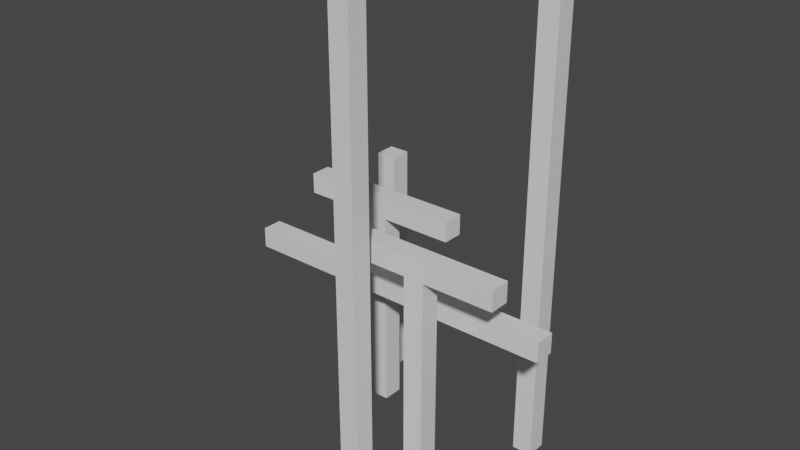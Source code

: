 # Source: 16_0.blend  (saved by Blender 2.91.10; exported with 4.5.12 LTS)
import bpy
from mathutils import Matrix  # noqa: F401  (used for matrix-valued properties, if any)

bpy.ops.wm.read_factory_settings(use_empty=True)
scene = bpy.context.scene
scene.name = 'Scene'

# ---- collections
col_collection = bpy.data.collections.new('Collection'); scene.collection.children.link(col_collection)

# ---- materials (node trees are filled in below, after node groups)
mat_material = bpy.data.materials.new('Material')
mat_material.alpha_threshold = 0.0
mat_material.use_transparent_shadow = False
mat_material.line_color = (0.0, 0.0, 0.0, 1.0)

# ---- material node trees
mat_material.use_nodes = True; mat_material.node_tree.nodes.clear()
_N = mat_material.node_tree.nodes; _L = mat_material.node_tree.links
n0 = _N.new('ShaderNodeOutputMaterial'); n0.name = 'Material Output'; n0.location = (300, 300)
n1 = _N.new('ShaderNodeBsdfPrincipled'); n1.name = 'Principled BSDF'; n1.location = (10, 300)
n1.distribution = 'GGX'
n1.subsurface_method = 'BURLEY'
n1.inputs[2].default_value = 0.4
n1.inputs[3].default_value = 1.45
n1.inputs[27].default_value = (0.0, 0.0, 0.0, 1.0)
n1.inputs[28].default_value = 1.0
_L.new(n1.outputs[0], n0.inputs[0])
n0.is_active_output = True

# ---- world
world_world = bpy.data.worlds.new('World'); scene.world = world_world
world_world.use_nodes = True; world_world.node_tree.nodes.clear()
_N = world_world.node_tree.nodes; _L = world_world.node_tree.links
n0 = _N.new('ShaderNodeOutputWorld'); n0.name = 'World Output'; n0.location = (300, 300)
n1 = _N.new('ShaderNodeBackground'); n1.name = 'Background'; n1.location = (10, 300)
n1.inputs[0].default_value = (0.05088, 0.05088, 0.05088, 1.0)
_L.new(n1.outputs[0], n0.inputs[0])
n0.is_active_output = True
world_world.color = (0.05088, 0.05088, 0.05088)
world_world.use_sun_shadow = False
world_world.sun_shadow_jitter_overblur = 0.0

# ---- meshes
me_cube = bpy.data.meshes.new('Cube')
me_cube.from_pydata([(1.0, 1.0, 1.0), (1.0, 1.0, -1.0), (1.0, -1.0, 1.0), (1.0, -1.0, -1.0), (-1.0, 1.0, 1.0), (-1.0, 1.0, -1.0), (-1.0, -1.0, 1.0), (-1.0, -1.0, -1.0)], [], [(0, 4, 6, 2), (3, 2, 6, 7), (7, 6, 4, 5), (5, 1, 3, 7), (1, 0, 2, 3), (5, 4, 0, 1)])
_uv = me_cube.uv_layers.new(name='UVMap')
_uv.uv.foreach_set('vector', [0.625, 0.5, 0.875, 0.5, 0.875, 0.75, 0.625, 0.75, 0.375, 0.75, 0.625, 0.75, 0.625, 1.0, 0.375, 1.0, 0.375, 0.0, 0.625, 0.0, 0.625, 0.25, 0.375, 0.25, 0.125, 0.5, 0.375, 0.5, 0.375, 0.75, 0.125, 0.75, 0.375, 0.5, 0.625, 0.5, 0.625, 0.75, 0.375, 0.75, 0.375, 0.25, 0.625, 0.25, 0.625, 0.5, 0.375, 0.5])
me_cube.materials.append(mat_material)
me_cube.use_remesh_preserve_volume = False
me_cube.use_remesh_preserve_attributes = False
me_cube.use_mirror_vertex_groups = False
me_cube.update()
me_cube_001 = bpy.data.meshes.new('Cube.001')
me_cube_001.from_pydata([(1.0, 1.0, 1.0), (1.0, 1.0, -1.0), (1.0, -1.0, 1.0), (1.0, -1.0, -1.0), (-1.0, 1.0, 1.0), (-1.0, 1.0, -1.0), (-1.0, -1.0, 1.0), (-1.0, -1.0, -1.0)], [], [(0, 4, 6, 2), (3, 2, 6, 7), (7, 6, 4, 5), (5, 1, 3, 7), (1, 0, 2, 3), (5, 4, 0, 1)])
_uv = me_cube_001.uv_layers.new(name='UVMap')
_uv.uv.foreach_set('vector', [0.625, 0.5, 0.875, 0.5, 0.875, 0.75, 0.625, 0.75, 0.375, 0.75, 0.625, 0.75, 0.625, 1.0, 0.375, 1.0, 0.375, 0.0, 0.625, 0.0, 0.625, 0.25, 0.375, 0.25, 0.125, 0.5, 0.375, 0.5, 0.375, 0.75, 0.125, 0.75, 0.375, 0.5, 0.625, 0.5, 0.625, 0.75, 0.375, 0.75, 0.375, 0.25, 0.625, 0.25, 0.625, 0.5, 0.375, 0.5])
me_cube_001.materials.append(mat_material)
me_cube_001.use_remesh_preserve_volume = False
me_cube_001.use_remesh_preserve_attributes = False
me_cube_001.use_mirror_vertex_groups = False
me_cube_001.update()
me_cube_002 = bpy.data.meshes.new('Cube.002')
me_cube_002.from_pydata([(1.0, 1.0, 1.0), (1.0, 1.0, -1.0), (1.0, -1.0, 1.0), (1.0, -1.0, -1.0), (-1.0, 1.0, 1.0), (-1.0, 1.0, -1.0), (-1.0, -1.0, 1.0), (-1.0, -1.0, -1.0)], [], [(0, 4, 6, 2), (3, 2, 6, 7), (7, 6, 4, 5), (5, 1, 3, 7), (1, 0, 2, 3), (5, 4, 0, 1)])
_uv = me_cube_002.uv_layers.new(name='UVMap')
_uv.uv.foreach_set('vector', [0.625, 0.5, 0.875, 0.5, 0.875, 0.75, 0.625, 0.75, 0.375, 0.75, 0.625, 0.75, 0.625, 1.0, 0.375, 1.0, 0.375, 0.0, 0.625, 0.0, 0.625, 0.25, 0.375, 0.25, 0.125, 0.5, 0.375, 0.5, 0.375, 0.75, 0.125, 0.75, 0.375, 0.5, 0.625, 0.5, 0.625, 0.75, 0.375, 0.75, 0.375, 0.25, 0.625, 0.25, 0.625, 0.5, 0.375, 0.5])
me_cube_002.materials.append(mat_material)
me_cube_002.use_remesh_preserve_volume = False
me_cube_002.use_remesh_preserve_attributes = False
me_cube_002.use_mirror_vertex_groups = False
me_cube_002.update()
me_cube_003 = bpy.data.meshes.new('Cube.003')
me_cube_003.from_pydata([(1.0, 1.0, 1.0), (1.0, 1.0, -1.0), (1.0, -1.0, 1.0), (1.0, -1.0, -1.0), (-1.0, 1.0, 1.0), (-1.0, 1.0, -1.0), (-1.0, -1.0, 1.0), (-1.0, -1.0, -1.0)], [], [(0, 4, 6, 2), (3, 2, 6, 7), (7, 6, 4, 5), (5, 1, 3, 7), (1, 0, 2, 3), (5, 4, 0, 1)])
_uv = me_cube_003.uv_layers.new(name='UVMap')
_uv.uv.foreach_set('vector', [0.625, 0.5, 0.875, 0.5, 0.875, 0.75, 0.625, 0.75, 0.375, 0.75, 0.625, 0.75, 0.625, 1.0, 0.375, 1.0, 0.375, 0.0, 0.625, 0.0, 0.625, 0.25, 0.375, 0.25, 0.125, 0.5, 0.375, 0.5, 0.375, 0.75, 0.125, 0.75, 0.375, 0.5, 0.625, 0.5, 0.625, 0.75, 0.375, 0.75, 0.375, 0.25, 0.625, 0.25, 0.625, 0.5, 0.375, 0.5])
me_cube_003.materials.append(mat_material)
me_cube_003.use_remesh_preserve_volume = False
me_cube_003.use_remesh_preserve_attributes = False
me_cube_003.use_mirror_vertex_groups = False
me_cube_003.update()
me_cube_004 = bpy.data.meshes.new('Cube.004')
me_cube_004.from_pydata([(1.0, 1.0, 1.0), (1.0, 1.0, -1.0), (1.0, -1.0, 1.0), (1.0, -1.0, -1.0), (-1.0, 1.0, 1.0), (-1.0, 1.0, -1.0), (-1.0, -1.0, 1.0), (-1.0, -1.0, -1.0)], [], [(0, 4, 6, 2), (3, 2, 6, 7), (7, 6, 4, 5), (5, 1, 3, 7), (1, 0, 2, 3), (5, 4, 0, 1)])
_uv = me_cube_004.uv_layers.new(name='UVMap')
_uv.uv.foreach_set('vector', [0.625, 0.5, 0.875, 0.5, 0.875, 0.75, 0.625, 0.75, 0.375, 0.75, 0.625, 0.75, 0.625, 1.0, 0.375, 1.0, 0.375, 0.0, 0.625, 0.0, 0.625, 0.25, 0.375, 0.25, 0.125, 0.5, 0.375, 0.5, 0.375, 0.75, 0.125, 0.75, 0.375, 0.5, 0.625, 0.5, 0.625, 0.75, 0.375, 0.75, 0.375, 0.25, 0.625, 0.25, 0.625, 0.5, 0.375, 0.5])
me_cube_004.materials.append(mat_material)
me_cube_004.use_remesh_preserve_volume = False
me_cube_004.use_remesh_preserve_attributes = False
me_cube_004.use_mirror_vertex_groups = False
me_cube_004.update()
me_cube_005 = bpy.data.meshes.new('Cube.005')
me_cube_005.from_pydata([(1.0, 1.0, 1.0), (1.0, 1.0, -1.0), (1.0, -1.0, 1.0), (1.0, -1.0, -1.0), (-1.0, 1.0, 1.0), (-1.0, 1.0, -1.0), (-1.0, -1.0, 1.0), (-1.0, -1.0, -1.0)], [], [(0, 4, 6, 2), (3, 2, 6, 7), (7, 6, 4, 5), (5, 1, 3, 7), (1, 0, 2, 3), (5, 4, 0, 1)])
_uv = me_cube_005.uv_layers.new(name='UVMap')
_uv.uv.foreach_set('vector', [0.625, 0.5, 0.875, 0.5, 0.875, 0.75, 0.625, 0.75, 0.375, 0.75, 0.625, 0.75, 0.625, 1.0, 0.375, 1.0, 0.375, 0.0, 0.625, 0.0, 0.625, 0.25, 0.375, 0.25, 0.125, 0.5, 0.375, 0.5, 0.375, 0.75, 0.125, 0.75, 0.375, 0.5, 0.625, 0.5, 0.625, 0.75, 0.375, 0.75, 0.375, 0.25, 0.625, 0.25, 0.625, 0.5, 0.375, 0.5])
me_cube_005.materials.append(mat_material)
me_cube_005.use_remesh_preserve_volume = False
me_cube_005.use_remesh_preserve_attributes = False
me_cube_005.use_mirror_vertex_groups = False
me_cube_005.update()
me_cube_006 = bpy.data.meshes.new('Cube.006')
me_cube_006.from_pydata([(1.0, 1.0, 1.0), (1.0, 1.0, -1.0), (1.0, -1.0, 1.0), (1.0, -1.0, -1.0), (-1.0, 1.0, 1.0), (-1.0, 1.0, -1.0), (-1.0, -1.0, 1.0), (-1.0, -1.0, -1.0)], [], [(0, 4, 6, 2), (3, 2, 6, 7), (7, 6, 4, 5), (5, 1, 3, 7), (1, 0, 2, 3), (5, 4, 0, 1)])
_uv = me_cube_006.uv_layers.new(name='UVMap')
_uv.uv.foreach_set('vector', [0.625, 0.5, 0.875, 0.5, 0.875, 0.75, 0.625, 0.75, 0.375, 0.75, 0.625, 0.75, 0.625, 1.0, 0.375, 1.0, 0.375, 0.0, 0.625, 0.0, 0.625, 0.25, 0.375, 0.25, 0.125, 0.5, 0.375, 0.5, 0.375, 0.75, 0.125, 0.75, 0.375, 0.5, 0.625, 0.5, 0.625, 0.75, 0.375, 0.75, 0.375, 0.25, 0.625, 0.25, 0.625, 0.5, 0.375, 0.5])
me_cube_006.materials.append(mat_material)
me_cube_006.use_remesh_preserve_volume = False
me_cube_006.use_remesh_preserve_attributes = False
me_cube_006.use_mirror_vertex_groups = False
me_cube_006.update()
me_cube_007 = bpy.data.meshes.new('Cube.007')
me_cube_007.from_pydata([(1.0, 1.0, 1.0), (1.0, 1.0, -1.0), (1.0, -1.0, 1.0), (1.0, -1.0, -1.0), (-1.0, 1.0, 1.0), (-1.0, 1.0, -1.0), (-1.0, -1.0, 1.0), (-1.0, -1.0, -1.0)], [], [(0, 4, 6, 2), (3, 2, 6, 7), (7, 6, 4, 5), (5, 1, 3, 7), (1, 0, 2, 3), (5, 4, 0, 1)])
_uv = me_cube_007.uv_layers.new(name='UVMap')
_uv.uv.foreach_set('vector', [0.625, 0.5, 0.875, 0.5, 0.875, 0.75, 0.625, 0.75, 0.375, 0.75, 0.625, 0.75, 0.625, 1.0, 0.375, 1.0, 0.375, 0.0, 0.625, 0.0, 0.625, 0.25, 0.375, 0.25, 0.125, 0.5, 0.375, 0.5, 0.375, 0.75, 0.125, 0.75, 0.375, 0.5, 0.625, 0.5, 0.625, 0.75, 0.375, 0.75, 0.375, 0.25, 0.625, 0.25, 0.625, 0.5, 0.375, 0.5])
me_cube_007.materials.append(mat_material)
me_cube_007.use_remesh_preserve_volume = False
me_cube_007.use_remesh_preserve_attributes = False
me_cube_007.use_mirror_vertex_groups = False
me_cube_007.update()

# ---- objects
ob_cube = bpy.data.objects.new('Cube', me_cube)
ob_cube_001 = bpy.data.objects.new('Cube.001', me_cube_001)
ob_cube_002 = bpy.data.objects.new('Cube.002', me_cube_002)
ob_empty = bpy.data.objects.new('Empty', None)
ob_empty_001 = bpy.data.objects.new('Empty.001', None)
ob_cube_003 = bpy.data.objects.new('Cube.003', me_cube_003)
ob_cube_004 = bpy.data.objects.new('Cube.004', me_cube_004)
ob_cube_005 = bpy.data.objects.new('Cube.005', me_cube_005)
ob_cube_006 = bpy.data.objects.new('Cube.006', me_cube_006)
ob_cube_007 = bpy.data.objects.new('Cube.007', me_cube_007)
ob_empty_002 = bpy.data.objects.new('Empty.002', None)
ob_empty_003 = bpy.data.objects.new('Empty.003', None)

# ---- transforms, parenting, visibility, modifiers, constraints
ob_cube.location = (-5.0, -2.0, 0.0)
ob_cube.scale = (4.0, 0.5, 0.5)
ob_cube.lock_rotations_4d = False
ob_cube.empty_display_type = 'ARROWS'
ob_cube.lineart.crease_threshold = 0.0
ob_cube_001.location = (-10.0, 1.5, 0.0)
ob_cube_001.scale = (4.0, 0.5, 0.5)
ob_cube_001.lock_rotations_4d = False
ob_cube_001.empty_display_type = 'ARROWS'
ob_cube_001.lineart.crease_threshold = 0.0
ob_cube_002.location = (-8.0, 0.0, -3.0)
ob_cube_002.scale = (8.0, 0.5, 0.5)
ob_cube_002.lock_rotations_4d = False
ob_cube_002.empty_display_type = 'ARROWS'
ob_cube_002.lineart.crease_threshold = 0.0
ob_empty.location = (-3.0, -2.0, 0.5)
ob_empty.lineart.crease_threshold = 0.0
ob_empty_001.location = (-8.0, 1.5, 0.5)
ob_empty_001.lineart.crease_threshold = 0.0
ob_cube_003.location = (-10.0, 1.5, -5.5)
ob_cube_003.scale = (0.5, 0.5, 5.0)
ob_cube_003.lock_rotations_4d = False
ob_cube_003.empty_display_type = 'ARROWS'
ob_cube_003.lineart.crease_threshold = 0.0
ob_cube_004.location = (-5.0, -2.0, -5.5)
ob_cube_004.scale = (0.5, 0.5, 5.0)
ob_cube_004.lock_rotations_4d = False
ob_cube_004.empty_display_type = 'ARROWS'
ob_cube_004.lineart.crease_threshold = 0.0
ob_cube_005.location = (-7.0, -4.0, 0.0)
ob_cube_005.scale = (0.5, 0.5, 12.0)
ob_cube_005.lock_rotations_4d = False
ob_cube_005.empty_display_type = 'ARROWS'
ob_cube_005.lineart.crease_threshold = 0.0
ob_cube_006.location = (-3.0, 4.0, 0.0)
ob_cube_006.scale = (0.5, 0.5, 12.0)
ob_cube_006.lock_rotations_4d = False
ob_cube_006.empty_display_type = 'ARROWS'
ob_cube_006.lineart.crease_threshold = 0.0
ob_cube_007.location = (-12.0, 4.5, -5.0)
ob_cube_007.scale = (0.5, 0.5, 6.0)
ob_cube_007.lock_rotations_4d = False
ob_cube_007.empty_display_type = 'ARROWS'
ob_cube_007.lineart.crease_threshold = 0.0
ob_empty_002.location = (-7.0, -2.0, 0.5)
ob_empty_002.lineart.crease_threshold = 0.0
ob_empty_003.location = (-12.0, 1.5, 0.5)
ob_empty_003.lineart.crease_threshold = 0.0

# ---- collection membership
col_collection.objects.link(ob_cube)
col_collection.objects.link(ob_cube_001)
col_collection.objects.link(ob_cube_002)
col_collection.objects.link(ob_empty)
col_collection.objects.link(ob_empty_001)
col_collection.objects.link(ob_cube_003)
col_collection.objects.link(ob_cube_004)
col_collection.objects.link(ob_cube_005)
col_collection.objects.link(ob_cube_006)
col_collection.objects.link(ob_cube_007)
col_collection.objects.link(ob_empty_002)
col_collection.objects.link(ob_empty_003)

# ---- scene / render settings (as saved in the file)
scene.frame_start = 1; scene.frame_end = 250; scene.frame_set(1)
scene.render.engine = 'BLENDER_EEVEE_NEXT'
scene.cycles.use_denoising = False
scene.cycles.samples = 128
scene.cycles.sampling_pattern = 'TABULATED_SOBOL'
scene.cycles.use_adaptive_sampling = False
scene.cycles.use_light_tree = False
scene.view_settings.view_transform = 'Filmic'
bpy.context.view_layer.update()

# ---- added for rendering (the .blend has no active camera and no usable light): camera, sun
cam_auto = bpy.data.cameras.new('AutoCamera')
cam_auto.lens = 50.0
cam_auto.sensor_width = 36.0
cam_auto.clip_end = 1000.0
ob_auto_camera = bpy.data.objects.new('AutoCamera', cam_auto)
scene.collection.objects.link(ob_auto_camera)
ob_auto_camera.location = (20.0977, -33.4673, 22.4782)
ob_auto_camera.rotation_euler = (1.09748, -7.21219e-08, 0.694738)
scene.camera = ob_auto_camera
light_auto_sun = bpy.data.lights.new('AutoSun', 'SUN')
light_auto_sun.energy = 3.0
light_auto_sun.angle = 0.0523599
ob_auto_sun = bpy.data.objects.new('AutoSun', light_auto_sun)
scene.collection.objects.link(ob_auto_sun)
ob_auto_sun.rotation_euler = (0.872665, 0.174533, 0.523599)
bpy.context.view_layer.update()
